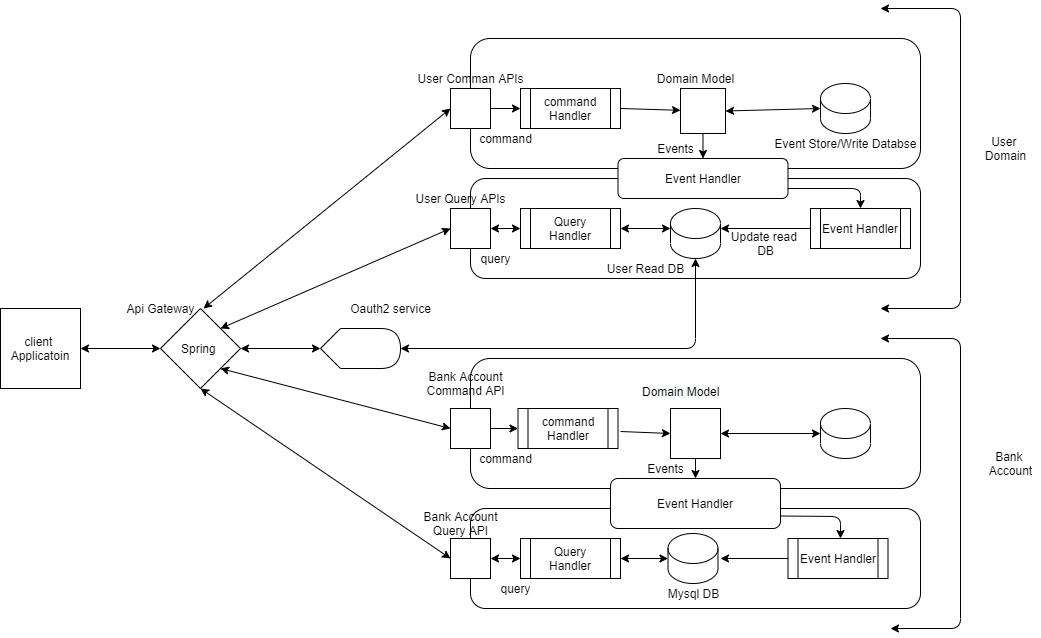

The diagram above was exported from draw.io. Its source (the exported page's mxGraphModel, read from the mxfile embedded in the PNG):
<mxGraphModel dx="849" dy="1590" grid="1" gridSize="10" guides="1" tooltips="1" connect="1" arrows="1" fold="1" page="1" pageScale="1" pageWidth="850" pageHeight="1100" math="0" shadow="0">
  <root>
    <mxCell id="0" />
    <mxCell id="1" parent="0" />
    <mxCell id="Q-kc4Sg5_urtsn6Ku7JY-1" value="client&amp;nbsp;&lt;br&gt;Applicatoin" style="whiteSpace=wrap;html=1;aspect=fixed;" parent="1" vertex="1">
      <mxGeometry x="40" y="160" width="80" height="80" as="geometry" />
    </mxCell>
    <mxCell id="Q-kc4Sg5_urtsn6Ku7JY-2" value="Spring&amp;nbsp;" style="rhombus;whiteSpace=wrap;html=1;" parent="1" vertex="1">
      <mxGeometry x="200" y="160" width="80" height="80" as="geometry" />
    </mxCell>
    <mxCell id="Q-kc4Sg5_urtsn6Ku7JY-4" value="" style="endArrow=classic;startArrow=classic;html=1;entryX=0;entryY=0.5;entryDx=0;entryDy=0;exitX=1;exitY=0.5;exitDx=0;exitDy=0;" parent="1" source="Q-kc4Sg5_urtsn6Ku7JY-1" target="Q-kc4Sg5_urtsn6Ku7JY-2" edge="1">
      <mxGeometry width="50" height="50" relative="1" as="geometry">
        <mxPoint x="400" y="270" as="sourcePoint" />
        <mxPoint x="450" y="220" as="targetPoint" />
        <Array as="points">
          <mxPoint x="120" y="200" />
        </Array>
      </mxGeometry>
    </mxCell>
    <mxCell id="Q-kc4Sg5_urtsn6Ku7JY-5" value="" style="endArrow=classic;startArrow=classic;html=1;entryX=1;entryY=0.5;entryDx=0;entryDy=0;exitX=0;exitY=0.5;exitDx=0;exitDy=0;" parent="1" target="Q-kc4Sg5_urtsn6Ku7JY-2" edge="1">
      <mxGeometry width="50" height="50" relative="1" as="geometry">
        <mxPoint x="360" y="200" as="sourcePoint" />
        <mxPoint x="450" y="220" as="targetPoint" />
      </mxGeometry>
    </mxCell>
    <mxCell id="Q-kc4Sg5_urtsn6Ku7JY-8" value="&lt;span&gt;Api Gateway&lt;/span&gt;" style="text;html=1;align=center;verticalAlign=middle;resizable=0;points=[];autosize=1;strokeColor=none;" parent="1" vertex="1">
      <mxGeometry x="160" y="150" width="80" height="20" as="geometry" />
    </mxCell>
    <mxCell id="Q-kc4Sg5_urtsn6Ku7JY-13" value="" style="rounded=1;whiteSpace=wrap;html=1;" parent="1" vertex="1">
      <mxGeometry x="510" y="-110" width="450" height="130" as="geometry" />
    </mxCell>
    <mxCell id="Q-kc4Sg5_urtsn6Ku7JY-6" value="" style="whiteSpace=wrap;html=1;aspect=fixed;" parent="1" vertex="1">
      <mxGeometry x="490" y="-60" width="40" height="40" as="geometry" />
    </mxCell>
    <mxCell id="Q-kc4Sg5_urtsn6Ku7JY-7" value="User Comman APIs" style="text;html=1;align=center;verticalAlign=middle;resizable=0;points=[];autosize=1;strokeColor=none;" parent="1" vertex="1">
      <mxGeometry x="450" y="-80" width="120" height="20" as="geometry" />
    </mxCell>
    <mxCell id="Q-kc4Sg5_urtsn6Ku7JY-14" value="" style="rounded=1;whiteSpace=wrap;html=1;" parent="1" vertex="1">
      <mxGeometry x="510" y="30" width="450" height="100" as="geometry" />
    </mxCell>
    <mxCell id="Q-kc4Sg5_urtsn6Ku7JY-11" value="User Query APIs" style="text;html=1;align=center;verticalAlign=middle;resizable=0;points=[];autosize=1;strokeColor=none;" parent="1" vertex="1">
      <mxGeometry x="450" y="40" width="100" height="20" as="geometry" />
    </mxCell>
    <mxCell id="Q-kc4Sg5_urtsn6Ku7JY-9" value="" style="whiteSpace=wrap;html=1;aspect=fixed;" parent="1" vertex="1">
      <mxGeometry x="490" y="60" width="40" height="40" as="geometry" />
    </mxCell>
    <mxCell id="Q-kc4Sg5_urtsn6Ku7JY-16" value="command&lt;br&gt;Handler" style="shape=process;whiteSpace=wrap;html=1;backgroundOutline=1;" parent="1" vertex="1">
      <mxGeometry x="560" y="-60" width="100" height="40" as="geometry" />
    </mxCell>
    <mxCell id="Q-kc4Sg5_urtsn6Ku7JY-17" value="Query Handler&lt;br&gt;" style="shape=process;whiteSpace=wrap;html=1;backgroundOutline=1;" parent="1" vertex="1">
      <mxGeometry x="560" y="60" width="100" height="40" as="geometry" />
    </mxCell>
    <mxCell id="Q-kc4Sg5_urtsn6Ku7JY-18" value="" style="shape=cylinder3;whiteSpace=wrap;html=1;boundedLbl=1;backgroundOutline=1;size=15;" parent="1" vertex="1">
      <mxGeometry x="710" y="60" width="50" height="50" as="geometry" />
    </mxCell>
    <mxCell id="Q-kc4Sg5_urtsn6Ku7JY-19" value="" style="shape=cylinder3;whiteSpace=wrap;html=1;boundedLbl=1;backgroundOutline=1;size=15;" parent="1" vertex="1">
      <mxGeometry x="860" y="-65" width="50" height="50" as="geometry" />
    </mxCell>
    <mxCell id="Q-kc4Sg5_urtsn6Ku7JY-20" value="" style="whiteSpace=wrap;html=1;aspect=fixed;" parent="1" vertex="1">
      <mxGeometry x="720" y="-60" width="45" height="45" as="geometry" />
    </mxCell>
    <mxCell id="Q-kc4Sg5_urtsn6Ku7JY-21" value="" style="shape=display;whiteSpace=wrap;html=1;" parent="1" vertex="1">
      <mxGeometry x="360" y="180" width="80" height="40" as="geometry" />
    </mxCell>
    <mxCell id="Q-kc4Sg5_urtsn6Ku7JY-22" value="Oauth2 service&lt;br&gt;" style="text;html=1;align=center;verticalAlign=middle;resizable=0;points=[];autosize=1;strokeColor=none;" parent="1" vertex="1">
      <mxGeometry x="380" y="150" width="100" height="20" as="geometry" />
    </mxCell>
    <mxCell id="Q-kc4Sg5_urtsn6Ku7JY-24" value="Event Handler" style="shape=process;whiteSpace=wrap;html=1;backgroundOutline=1;" parent="1" vertex="1">
      <mxGeometry x="850" y="60" width="100" height="40" as="geometry" />
    </mxCell>
    <mxCell id="Q-kc4Sg5_urtsn6Ku7JY-25" value="" style="endArrow=classic;startArrow=classic;html=1;exitX=1.038;exitY=0.5;exitDx=0;exitDy=0;exitPerimeter=0;entryX=0;entryY=0.5;entryDx=0;entryDy=0;" parent="1" source="Q-kc4Sg5_urtsn6Ku7JY-8" target="Q-kc4Sg5_urtsn6Ku7JY-6" edge="1">
      <mxGeometry width="50" height="50" relative="1" as="geometry">
        <mxPoint x="610" y="150" as="sourcePoint" />
        <mxPoint x="660" y="100" as="targetPoint" />
      </mxGeometry>
    </mxCell>
    <mxCell id="Q-kc4Sg5_urtsn6Ku7JY-27" value="" style="endArrow=classic;startArrow=classic;html=1;exitX=1;exitY=0;exitDx=0;exitDy=0;entryX=0;entryY=0.5;entryDx=0;entryDy=0;entryPerimeter=0;" parent="1" source="Q-kc4Sg5_urtsn6Ku7JY-2" target="Q-kc4Sg5_urtsn6Ku7JY-9" edge="1">
      <mxGeometry width="50" height="50" relative="1" as="geometry">
        <mxPoint x="610" y="150" as="sourcePoint" />
        <mxPoint x="660" y="100" as="targetPoint" />
      </mxGeometry>
    </mxCell>
    <mxCell id="Q-kc4Sg5_urtsn6Ku7JY-28" value="" style="endArrow=classic;startArrow=classic;html=1;exitX=0;exitY=0.5;exitDx=0;exitDy=0;entryX=1;entryY=0.5;entryDx=0;entryDy=0;" parent="1" source="Q-kc4Sg5_urtsn6Ku7JY-17" target="Q-kc4Sg5_urtsn6Ku7JY-9" edge="1">
      <mxGeometry width="50" height="50" relative="1" as="geometry">
        <mxPoint x="610" y="150" as="sourcePoint" />
        <mxPoint x="540" y="80" as="targetPoint" />
      </mxGeometry>
    </mxCell>
    <mxCell id="Q-kc4Sg5_urtsn6Ku7JY-32" value="Domain Model" style="text;html=1;align=center;verticalAlign=middle;resizable=0;points=[];autosize=1;strokeColor=none;" parent="1" vertex="1">
      <mxGeometry x="690" y="-80" width="90" height="20" as="geometry" />
    </mxCell>
    <mxCell id="Q-kc4Sg5_urtsn6Ku7JY-34" value="" style="endArrow=classic;html=1;exitX=1;exitY=0.5;exitDx=0;exitDy=0;entryX=0;entryY=0.5;entryDx=0;entryDy=0;" parent="1" source="Q-kc4Sg5_urtsn6Ku7JY-6" target="Q-kc4Sg5_urtsn6Ku7JY-16" edge="1">
      <mxGeometry width="50" height="50" relative="1" as="geometry">
        <mxPoint x="610" y="150" as="sourcePoint" />
        <mxPoint x="660" y="100" as="targetPoint" />
      </mxGeometry>
    </mxCell>
    <mxCell id="Q-kc4Sg5_urtsn6Ku7JY-35" value="" style="endArrow=classic;html=1;exitX=1;exitY=0.5;exitDx=0;exitDy=0;" parent="1" source="Q-kc4Sg5_urtsn6Ku7JY-16" target="Q-kc4Sg5_urtsn6Ku7JY-20" edge="1">
      <mxGeometry width="50" height="50" relative="1" as="geometry">
        <mxPoint x="610" y="150" as="sourcePoint" />
        <mxPoint x="660" y="100" as="targetPoint" />
      </mxGeometry>
    </mxCell>
    <mxCell id="Q-kc4Sg5_urtsn6Ku7JY-36" value="" style="endArrow=classic;startArrow=classic;html=1;entryX=0;entryY=0.5;entryDx=0;entryDy=0;entryPerimeter=0;exitX=1;exitY=0.5;exitDx=0;exitDy=0;" parent="1" source="Q-kc4Sg5_urtsn6Ku7JY-20" target="Q-kc4Sg5_urtsn6Ku7JY-19" edge="1">
      <mxGeometry width="50" height="50" relative="1" as="geometry">
        <mxPoint x="610" y="150" as="sourcePoint" />
        <mxPoint x="660" y="100" as="targetPoint" />
      </mxGeometry>
    </mxCell>
    <mxCell id="Q-kc4Sg5_urtsn6Ku7JY-37" value="Event Store/Write Databse" style="text;html=1;align=center;verticalAlign=middle;resizable=0;points=[];autosize=1;strokeColor=none;" parent="1" vertex="1">
      <mxGeometry x="805" y="-15" width="160" height="20" as="geometry" />
    </mxCell>
    <mxCell id="Q-kc4Sg5_urtsn6Ku7JY-38" value="Event Handler" style="rounded=1;whiteSpace=wrap;html=1;" parent="1" vertex="1">
      <mxGeometry x="657.5" y="10" width="170" height="40" as="geometry" />
    </mxCell>
    <mxCell id="Q-kc4Sg5_urtsn6Ku7JY-39" value="" style="endArrow=classic;html=1;exitX=0.5;exitY=1;exitDx=0;exitDy=0;entryX=0.5;entryY=0;entryDx=0;entryDy=0;" parent="1" source="Q-kc4Sg5_urtsn6Ku7JY-20" target="Q-kc4Sg5_urtsn6Ku7JY-38" edge="1">
      <mxGeometry width="50" height="50" relative="1" as="geometry">
        <mxPoint x="610" y="150" as="sourcePoint" />
        <mxPoint x="660" y="100" as="targetPoint" />
      </mxGeometry>
    </mxCell>
    <mxCell id="Q-kc4Sg5_urtsn6Ku7JY-40" value="Events" style="text;html=1;align=center;verticalAlign=middle;resizable=0;points=[];autosize=1;strokeColor=none;" parent="1" vertex="1">
      <mxGeometry x="690" y="-10" width="50" height="20" as="geometry" />
    </mxCell>
    <mxCell id="Q-kc4Sg5_urtsn6Ku7JY-41" value="" style="endArrow=classic;html=1;entryX=0.5;entryY=0;entryDx=0;entryDy=0;exitX=1;exitY=0.75;exitDx=0;exitDy=0;" parent="1" source="Q-kc4Sg5_urtsn6Ku7JY-38" target="Q-kc4Sg5_urtsn6Ku7JY-24" edge="1">
      <mxGeometry width="50" height="50" relative="1" as="geometry">
        <mxPoint x="610" y="150" as="sourcePoint" />
        <mxPoint x="660" y="100" as="targetPoint" />
        <Array as="points">
          <mxPoint x="900" y="40" />
        </Array>
      </mxGeometry>
    </mxCell>
    <mxCell id="Q-kc4Sg5_urtsn6Ku7JY-42" value="User Read DB" style="text;html=1;align=center;verticalAlign=middle;resizable=0;points=[];autosize=1;strokeColor=none;" parent="1" vertex="1">
      <mxGeometry x="640" y="110" width="90" height="20" as="geometry" />
    </mxCell>
    <mxCell id="Q-kc4Sg5_urtsn6Ku7JY-43" value="" style="endArrow=classic;html=1;exitX=0;exitY=0.5;exitDx=0;exitDy=0;entryX=1;entryY=0;entryDx=0;entryDy=20;entryPerimeter=0;" parent="1" source="Q-kc4Sg5_urtsn6Ku7JY-24" target="Q-kc4Sg5_urtsn6Ku7JY-18" edge="1">
      <mxGeometry width="50" height="50" relative="1" as="geometry">
        <mxPoint x="610" y="150" as="sourcePoint" />
        <mxPoint x="660" y="100" as="targetPoint" />
      </mxGeometry>
    </mxCell>
    <mxCell id="Q-kc4Sg5_urtsn6Ku7JY-44" value="Update read &lt;br&gt;DB" style="text;html=1;align=center;verticalAlign=middle;resizable=0;points=[];autosize=1;strokeColor=none;" parent="1" vertex="1">
      <mxGeometry x="765" y="80" width="80" height="30" as="geometry" />
    </mxCell>
    <mxCell id="Q-kc4Sg5_urtsn6Ku7JY-48" value="" style="endArrow=classic;startArrow=classic;html=1;exitX=1;exitY=0.5;exitDx=0;exitDy=0;exitPerimeter=0;" parent="1" source="Q-kc4Sg5_urtsn6Ku7JY-21" edge="1">
      <mxGeometry width="50" height="50" relative="1" as="geometry">
        <mxPoint x="610" y="140" as="sourcePoint" />
        <mxPoint x="735" y="110" as="targetPoint" />
        <Array as="points">
          <mxPoint x="735" y="200" />
        </Array>
      </mxGeometry>
    </mxCell>
    <mxCell id="Q-kc4Sg5_urtsn6Ku7JY-52" value="" style="endArrow=classic;startArrow=classic;html=1;" parent="1" edge="1">
      <mxGeometry width="50" height="50" relative="1" as="geometry">
        <mxPoint x="920" y="160" as="sourcePoint" />
        <mxPoint x="920" y="-140" as="targetPoint" />
        <Array as="points">
          <mxPoint x="1000" y="160" />
          <mxPoint x="1000" y="-140" />
        </Array>
      </mxGeometry>
    </mxCell>
    <mxCell id="Q-kc4Sg5_urtsn6Ku7JY-53" value="User &lt;br&gt;Domain" style="text;html=1;align=center;verticalAlign=middle;resizable=0;points=[];autosize=1;strokeColor=none;" parent="1" vertex="1">
      <mxGeometry x="1015" y="-15" width="60" height="30" as="geometry" />
    </mxCell>
    <mxCell id="Q-kc4Sg5_urtsn6Ku7JY-55" value="" style="rounded=1;whiteSpace=wrap;html=1;" parent="1" vertex="1">
      <mxGeometry x="510" y="210" width="450" height="130" as="geometry" />
    </mxCell>
    <mxCell id="Q-kc4Sg5_urtsn6Ku7JY-56" value="" style="whiteSpace=wrap;html=1;aspect=fixed;" parent="1" vertex="1">
      <mxGeometry x="490" y="260" width="40" height="40" as="geometry" />
    </mxCell>
    <mxCell id="Q-kc4Sg5_urtsn6Ku7JY-57" value="command&lt;br&gt;Handler" style="shape=process;whiteSpace=wrap;html=1;backgroundOutline=1;" parent="1" vertex="1">
      <mxGeometry x="557.5" y="260" width="100" height="40" as="geometry" />
    </mxCell>
    <mxCell id="Q-kc4Sg5_urtsn6Ku7JY-58" value="" style="whiteSpace=wrap;html=1;aspect=fixed;" parent="1" vertex="1">
      <mxGeometry x="710" y="260" width="50" height="50" as="geometry" />
    </mxCell>
    <mxCell id="Q-kc4Sg5_urtsn6Ku7JY-59" value="" style="shape=cylinder3;whiteSpace=wrap;html=1;boundedLbl=1;backgroundOutline=1;size=15;" parent="1" vertex="1">
      <mxGeometry x="860" y="260" width="50" height="50" as="geometry" />
    </mxCell>
    <mxCell id="Q-kc4Sg5_urtsn6Ku7JY-60" value="Bank Account&lt;br&gt;Command API" style="text;html=1;align=center;verticalAlign=middle;resizable=0;points=[];autosize=1;strokeColor=none;" parent="1" vertex="1">
      <mxGeometry x="460" y="220" width="90" height="30" as="geometry" />
    </mxCell>
    <mxCell id="Q-kc4Sg5_urtsn6Ku7JY-61" value="" style="rounded=1;whiteSpace=wrap;html=1;" parent="1" vertex="1">
      <mxGeometry x="510" y="360" width="450" height="100" as="geometry" />
    </mxCell>
    <mxCell id="Q-kc4Sg5_urtsn6Ku7JY-62" value="Event Handler" style="rounded=1;whiteSpace=wrap;html=1;" parent="1" vertex="1">
      <mxGeometry x="650" y="330" width="170" height="50" as="geometry" />
    </mxCell>
    <mxCell id="Q-kc4Sg5_urtsn6Ku7JY-63" value="" style="endArrow=classic;startArrow=classic;html=1;exitX=1;exitY=1;exitDx=0;exitDy=0;entryX=0;entryY=0.5;entryDx=0;entryDy=0;" parent="1" source="Q-kc4Sg5_urtsn6Ku7JY-2" target="Q-kc4Sg5_urtsn6Ku7JY-56" edge="1">
      <mxGeometry width="50" height="50" relative="1" as="geometry">
        <mxPoint x="610" y="300" as="sourcePoint" />
        <mxPoint x="660" y="250" as="targetPoint" />
      </mxGeometry>
    </mxCell>
    <mxCell id="Q-kc4Sg5_urtsn6Ku7JY-64" value="" style="endArrow=classic;html=1;exitX=1;exitY=0.5;exitDx=0;exitDy=0;entryX=0;entryY=0.5;entryDx=0;entryDy=0;" parent="1" source="Q-kc4Sg5_urtsn6Ku7JY-56" target="Q-kc4Sg5_urtsn6Ku7JY-57" edge="1">
      <mxGeometry width="50" height="50" relative="1" as="geometry">
        <mxPoint x="610" y="200" as="sourcePoint" />
        <mxPoint x="660" y="150" as="targetPoint" />
      </mxGeometry>
    </mxCell>
    <mxCell id="Q-kc4Sg5_urtsn6Ku7JY-65" value="" style="endArrow=classic;html=1;entryX=0;entryY=0.5;entryDx=0;entryDy=0;" parent="1" target="Q-kc4Sg5_urtsn6Ku7JY-58" edge="1">
      <mxGeometry width="50" height="50" relative="1" as="geometry">
        <mxPoint x="660" y="283" as="sourcePoint" />
        <mxPoint x="730" y="-28.181818181818244" as="targetPoint" />
        <Array as="points" />
      </mxGeometry>
    </mxCell>
    <mxCell id="Q-kc4Sg5_urtsn6Ku7JY-67" value="" style="endArrow=classic;startArrow=classic;html=1;entryX=0;entryY=0.5;entryDx=0;entryDy=0;entryPerimeter=0;" parent="1" target="Q-kc4Sg5_urtsn6Ku7JY-59" edge="1">
      <mxGeometry width="50" height="50" relative="1" as="geometry">
        <mxPoint x="760" y="285" as="sourcePoint" />
        <mxPoint x="500" y="290" as="targetPoint" />
      </mxGeometry>
    </mxCell>
    <mxCell id="Q-kc4Sg5_urtsn6Ku7JY-68" value="" style="whiteSpace=wrap;html=1;aspect=fixed;" parent="1" vertex="1">
      <mxGeometry x="490" y="390" width="40" height="40" as="geometry" />
    </mxCell>
    <mxCell id="Q-kc4Sg5_urtsn6Ku7JY-69" value="Query&lt;br&gt;Handler" style="shape=process;whiteSpace=wrap;html=1;backgroundOutline=1;" parent="1" vertex="1">
      <mxGeometry x="560" y="390" width="100" height="40" as="geometry" />
    </mxCell>
    <mxCell id="Q-kc4Sg5_urtsn6Ku7JY-70" value="" style="shape=cylinder3;whiteSpace=wrap;html=1;boundedLbl=1;backgroundOutline=1;size=15;" parent="1" vertex="1">
      <mxGeometry x="707.5" y="385" width="50" height="50" as="geometry" />
    </mxCell>
    <mxCell id="Q-kc4Sg5_urtsn6Ku7JY-71" value="Event Handler" style="shape=process;whiteSpace=wrap;html=1;backgroundOutline=1;" parent="1" vertex="1">
      <mxGeometry x="827.5" y="390" width="100" height="40" as="geometry" />
    </mxCell>
    <mxCell id="Q-kc4Sg5_urtsn6Ku7JY-74" value="" style="endArrow=classic;startArrow=classic;html=1;entryX=0;entryY=0;entryDx=0;entryDy=20;entryPerimeter=0;exitX=1;exitY=0.5;exitDx=0;exitDy=0;" parent="1" source="Q-kc4Sg5_urtsn6Ku7JY-17" target="Q-kc4Sg5_urtsn6Ku7JY-18" edge="1">
      <mxGeometry width="50" height="50" relative="1" as="geometry">
        <mxPoint x="670" y="85" as="sourcePoint" />
        <mxPoint x="660" y="250" as="targetPoint" />
      </mxGeometry>
    </mxCell>
    <mxCell id="Q-kc4Sg5_urtsn6Ku7JY-77" value="&lt;span style=&quot;color: rgb(0, 0, 0); font-family: helvetica; font-size: 12px; font-style: normal; font-weight: 400; letter-spacing: normal; text-align: center; text-indent: 0px; text-transform: none; word-spacing: 0px; background-color: rgb(248, 249, 250); display: inline; float: none;&quot;&gt;Domain Model&lt;/span&gt;" style="text;whiteSpace=wrap;html=1;" parent="1" vertex="1">
      <mxGeometry x="680" y="230" width="100" height="30" as="geometry" />
    </mxCell>
    <mxCell id="Q-kc4Sg5_urtsn6Ku7JY-80" value="" style="endArrow=classic;html=1;exitX=0.5;exitY=1;exitDx=0;exitDy=0;entryX=0.5;entryY=0;entryDx=0;entryDy=0;" parent="1" source="Q-kc4Sg5_urtsn6Ku7JY-58" target="Q-kc4Sg5_urtsn6Ku7JY-62" edge="1">
      <mxGeometry width="50" height="50" relative="1" as="geometry">
        <mxPoint x="610" y="410" as="sourcePoint" />
        <mxPoint x="730" y="330" as="targetPoint" />
      </mxGeometry>
    </mxCell>
    <mxCell id="Q-kc4Sg5_urtsn6Ku7JY-81" value="Events&lt;br&gt;" style="text;html=1;align=center;verticalAlign=middle;resizable=0;points=[];autosize=1;strokeColor=none;" parent="1" vertex="1">
      <mxGeometry x="680" y="310" width="50" height="20" as="geometry" />
    </mxCell>
    <mxCell id="Q-kc4Sg5_urtsn6Ku7JY-82" value="" style="endArrow=classic;html=1;exitX=1;exitY=0.75;exitDx=0;exitDy=0;" parent="1" source="Q-kc4Sg5_urtsn6Ku7JY-62" edge="1">
      <mxGeometry width="50" height="50" relative="1" as="geometry">
        <mxPoint x="610" y="410" as="sourcePoint" />
        <mxPoint x="880" y="390" as="targetPoint" />
        <Array as="points">
          <mxPoint x="880" y="368" />
        </Array>
      </mxGeometry>
    </mxCell>
    <mxCell id="Q-kc4Sg5_urtsn6Ku7JY-83" value="" style="endArrow=classic;html=1;exitX=0;exitY=0.5;exitDx=0;exitDy=0;" parent="1" source="Q-kc4Sg5_urtsn6Ku7JY-71" edge="1">
      <mxGeometry width="50" height="50" relative="1" as="geometry">
        <mxPoint x="610" y="410" as="sourcePoint" />
        <mxPoint x="760" y="410" as="targetPoint" />
      </mxGeometry>
    </mxCell>
    <mxCell id="Q-kc4Sg5_urtsn6Ku7JY-84" value="" style="endArrow=classic;startArrow=classic;html=1;entryX=0.5;entryY=1;entryDx=0;entryDy=0;exitX=0;exitY=0.5;exitDx=0;exitDy=0;" parent="1" source="Q-kc4Sg5_urtsn6Ku7JY-68" target="Q-kc4Sg5_urtsn6Ku7JY-2" edge="1">
      <mxGeometry width="50" height="50" relative="1" as="geometry">
        <mxPoint x="610" y="410" as="sourcePoint" />
        <mxPoint x="660" y="360" as="targetPoint" />
      </mxGeometry>
    </mxCell>
    <mxCell id="Q-kc4Sg5_urtsn6Ku7JY-85" value="" style="endArrow=classic;startArrow=classic;html=1;exitX=1;exitY=0.5;exitDx=0;exitDy=0;entryX=0;entryY=0.5;entryDx=0;entryDy=0;" parent="1" source="Q-kc4Sg5_urtsn6Ku7JY-68" target="Q-kc4Sg5_urtsn6Ku7JY-69" edge="1">
      <mxGeometry width="50" height="50" relative="1" as="geometry">
        <mxPoint x="610" y="410" as="sourcePoint" />
        <mxPoint x="660" y="360" as="targetPoint" />
      </mxGeometry>
    </mxCell>
    <mxCell id="Q-kc4Sg5_urtsn6Ku7JY-87" value="" style="endArrow=classic;startArrow=classic;html=1;exitX=1;exitY=0.5;exitDx=0;exitDy=0;entryX=0;entryY=0.5;entryDx=0;entryDy=0;entryPerimeter=0;" parent="1" source="Q-kc4Sg5_urtsn6Ku7JY-69" target="Q-kc4Sg5_urtsn6Ku7JY-70" edge="1">
      <mxGeometry width="50" height="50" relative="1" as="geometry">
        <mxPoint x="610" y="410" as="sourcePoint" />
        <mxPoint x="660" y="360" as="targetPoint" />
      </mxGeometry>
    </mxCell>
    <mxCell id="Q-kc4Sg5_urtsn6Ku7JY-88" value="Bank Account&lt;br&gt;Query API" style="text;html=1;align=center;verticalAlign=middle;resizable=0;points=[];autosize=1;strokeColor=none;" parent="1" vertex="1">
      <mxGeometry x="455" y="360" width="90" height="30" as="geometry" />
    </mxCell>
    <mxCell id="Q-kc4Sg5_urtsn6Ku7JY-89" value="Mysql DB" style="text;html=1;align=center;verticalAlign=middle;resizable=0;points=[];autosize=1;strokeColor=none;" parent="1" vertex="1">
      <mxGeometry x="697.5" y="435" width="70" height="20" as="geometry" />
    </mxCell>
    <mxCell id="Q-kc4Sg5_urtsn6Ku7JY-90" value="" style="endArrow=classic;startArrow=classic;html=1;" parent="1" edge="1">
      <mxGeometry width="50" height="50" relative="1" as="geometry">
        <mxPoint x="930" y="480" as="sourcePoint" />
        <mxPoint x="920" y="190" as="targetPoint" />
        <Array as="points">
          <mxPoint x="1000" y="480" />
          <mxPoint x="1000" y="190" />
        </Array>
      </mxGeometry>
    </mxCell>
    <mxCell id="Q-kc4Sg5_urtsn6Ku7JY-91" value="Bank &lt;br&gt;Account" style="text;html=1;align=center;verticalAlign=middle;resizable=0;points=[];autosize=1;strokeColor=none;" parent="1" vertex="1">
      <mxGeometry x="1020" y="300" width="60" height="30" as="geometry" />
    </mxCell>
    <mxCell id="XHkkh1wsD6ImIqyU4-Ih-1" value="command" style="text;html=1;align=center;verticalAlign=middle;resizable=0;points=[];autosize=1;strokeColor=none;" vertex="1" parent="1">
      <mxGeometry x="510" y="-20" width="70" height="20" as="geometry" />
    </mxCell>
    <mxCell id="XHkkh1wsD6ImIqyU4-Ih-2" value="query" style="text;html=1;align=center;verticalAlign=middle;resizable=0;points=[];autosize=1;strokeColor=none;" vertex="1" parent="1">
      <mxGeometry x="510" y="100" width="50" height="20" as="geometry" />
    </mxCell>
    <mxCell id="XHkkh1wsD6ImIqyU4-Ih-3" value="query" style="text;html=1;align=center;verticalAlign=middle;resizable=0;points=[];autosize=1;strokeColor=none;" vertex="1" parent="1">
      <mxGeometry x="530" y="430" width="50" height="20" as="geometry" />
    </mxCell>
    <mxCell id="XHkkh1wsD6ImIqyU4-Ih-4" value="command" style="text;html=1;align=center;verticalAlign=middle;resizable=0;points=[];autosize=1;strokeColor=none;" vertex="1" parent="1">
      <mxGeometry x="510" y="300" width="70" height="20" as="geometry" />
    </mxCell>
  </root>
</mxGraphModel>